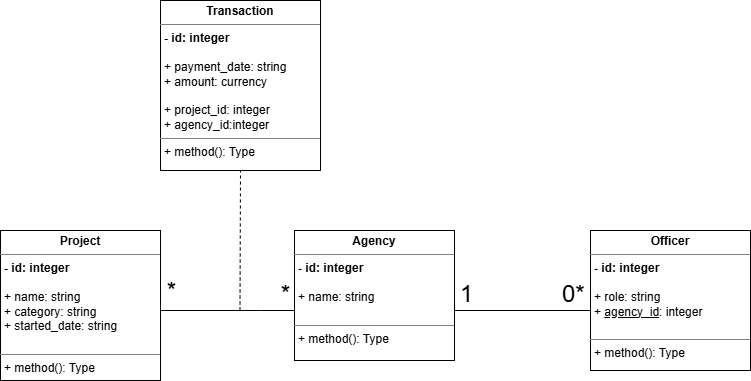

The diagram above was exported from draw.io. Its source (the exported page's mxGraphModel, read from the mxfile embedded in the PNG):
<mxGraphModel dx="1017" dy="564" grid="1" gridSize="10" guides="1" tooltips="1" connect="1" arrows="1" fold="1" page="1" pageScale="1" pageWidth="827" pageHeight="1169" math="0" shadow="0">
  <root>
    <mxCell id="0" />
    <mxCell id="1" parent="0" />
    <mxCell id="dfD_hRv4N-zfg4FP0SUz-6" parent="1" style="verticalAlign=top;align=left;overflow=fill;html=1;whiteSpace=wrap;" value="&lt;p style=&quot;margin:0px;margin-top:4px;text-align:center;&quot;&gt;&lt;b&gt;Agency&lt;/b&gt;&lt;/p&gt;&lt;hr size=&quot;1&quot; style=&quot;border-style:solid;&quot;&gt;&lt;p style=&quot;margin:0px;margin-left:4px;&quot;&gt;&lt;b&gt;- id: integer&lt;/b&gt;&lt;/p&gt;&lt;p style=&quot;margin:0px;margin-left:4px;&quot;&gt;&lt;br&gt;&lt;/p&gt;&lt;p style=&quot;margin:0px;margin-left:4px;&quot;&gt;+ name: string&lt;/p&gt;&lt;p style=&quot;margin:0px;margin-left:4px;&quot;&gt;&lt;br&gt;&lt;/p&gt;&lt;hr size=&quot;1&quot; style=&quot;border-style:solid;&quot;&gt;&lt;p style=&quot;margin:0px;margin-left:4px;&quot;&gt;+ method(): Type&lt;/p&gt;" vertex="1">
      <mxGeometry height="130" width="160" x="334" y="320" as="geometry" />
    </mxCell>
    <mxCell id="dfD_hRv4N-zfg4FP0SUz-7" parent="1" style="verticalAlign=top;align=left;overflow=fill;html=1;whiteSpace=wrap;" value="&lt;p style=&quot;margin:0px;margin-top:4px;text-align:center;&quot;&gt;&lt;b&gt;Officer&lt;/b&gt;&lt;/p&gt;&lt;hr size=&quot;1&quot; style=&quot;border-style:solid;&quot;&gt;&lt;p style=&quot;margin:0px;margin-left:4px;&quot;&gt;&lt;b&gt;- id: integer&lt;/b&gt;&lt;/p&gt;&lt;p style=&quot;margin:0px;margin-left:4px;&quot;&gt;&lt;br&gt;&lt;/p&gt;&lt;p style=&quot;margin:0px;margin-left:4px;&quot;&gt;+ role: string&lt;/p&gt;&lt;p style=&quot;margin:0px;margin-left:4px;&quot;&gt;+ &lt;u&gt;agency_id&lt;/u&gt;: integer&lt;/p&gt;&lt;p style=&quot;margin:0px;margin-left:4px;&quot;&gt;&lt;br&gt;&lt;/p&gt;&lt;hr size=&quot;1&quot; style=&quot;border-style:solid;&quot;&gt;&lt;p style=&quot;margin:0px;margin-left:4px;&quot;&gt;+ method(): Type&lt;/p&gt;" vertex="1">
      <mxGeometry height="140" width="160" x="630" y="320" as="geometry" />
    </mxCell>
    <mxCell id="dfD_hRv4N-zfg4FP0SUz-15" parent="1" style="verticalAlign=top;align=left;overflow=fill;html=1;whiteSpace=wrap;" value="&lt;p style=&quot;margin:0px;margin-top:4px;text-align:center;&quot;&gt;&lt;b&gt;Transaction&lt;/b&gt;&lt;/p&gt;&lt;hr size=&quot;1&quot; style=&quot;border-style:solid;&quot;&gt;&lt;p style=&quot;margin:0px;margin-left:4px;&quot;&gt;&lt;b&gt;- id: integer&lt;/b&gt;&lt;/p&gt;&lt;p style=&quot;margin:0px;margin-left:4px;&quot;&gt;&lt;br&gt;&lt;/p&gt;&lt;p style=&quot;margin:0px;margin-left:4px;&quot;&gt;&lt;span style=&quot;background-color: transparent; color: light-dark(rgb(0, 0, 0), rgb(255, 255, 255));&quot;&gt;+ payment_date: string&lt;/span&gt;&lt;/p&gt;&lt;p style=&quot;margin:0px;margin-left:4px;&quot;&gt;&lt;span style=&quot;background-color: transparent; color: light-dark(rgb(0, 0, 0), rgb(255, 255, 255));&quot;&gt;+ amount: currency&lt;/span&gt;&lt;/p&gt;&lt;p style=&quot;margin:0px;margin-left:4px;&quot;&gt;&lt;span style=&quot;background-color: transparent; color: light-dark(rgb(0, 0, 0), rgb(255, 255, 255));&quot;&gt;&lt;br&gt;&lt;/span&gt;&lt;/p&gt;&lt;p style=&quot;margin:0px;margin-left:4px;&quot;&gt;+ project_id: integer&lt;/p&gt;&lt;p style=&quot;margin:0px;margin-left:4px;&quot;&gt;+ agency_id:integer&lt;/p&gt;&lt;hr size=&quot;1&quot; style=&quot;border-style:solid;&quot;&gt;&lt;p style=&quot;margin:0px;margin-left:4px;&quot;&gt;+ method(): Type&lt;/p&gt;" vertex="1">
      <mxGeometry height="170" width="160" x="200" y="90" as="geometry" />
    </mxCell>
    <mxCell id="CZxG4l57HDq3lAl3B6_l-1" edge="1" parent="1" style="endArrow=none;dashed=1;html=1;rounded=0;" value="">
      <mxGeometry height="50" relative="1" width="50" as="geometry">
        <mxPoint x="279.5" y="400" as="sourcePoint" />
        <mxPoint x="280" y="260" as="targetPoint" />
      </mxGeometry>
    </mxCell>
    <mxCell id="CZxG4l57HDq3lAl3B6_l-2" parent="1" style="verticalAlign=top;align=left;overflow=fill;html=1;whiteSpace=wrap;" value="&lt;p style=&quot;margin:0px;margin-top:4px;text-align:center;&quot;&gt;&lt;b&gt;Project&lt;/b&gt;&lt;/p&gt;&lt;hr size=&quot;1&quot; style=&quot;border-style:solid;&quot;&gt;&lt;p style=&quot;margin:0px;margin-left:4px;&quot;&gt;&lt;b&gt;- id: integer&lt;/b&gt;&lt;/p&gt;&lt;p style=&quot;margin:0px;margin-left:4px;&quot;&gt;&lt;br&gt;&lt;/p&gt;&lt;p style=&quot;margin:0px;margin-left:4px;&quot;&gt;+ name: string&lt;/p&gt;&lt;p style=&quot;margin:0px;margin-left:4px;&quot;&gt;+ category: string&lt;/p&gt;&lt;p style=&quot;margin:0px;margin-left:4px;&quot;&gt;&lt;span style=&quot;background-color: transparent; color: light-dark(rgb(0, 0, 0), rgb(255, 255, 255));&quot;&gt;+ started_date: string&lt;/span&gt;&lt;/p&gt;&lt;p style=&quot;margin:0px;margin-left:4px;&quot;&gt;&lt;span style=&quot;background-color: transparent; color: light-dark(rgb(0, 0, 0), rgb(255, 255, 255));&quot;&gt;&lt;br&gt;&lt;/span&gt;&lt;/p&gt;&lt;hr size=&quot;1&quot; style=&quot;border-style:solid;&quot;&gt;&lt;p style=&quot;margin:0px;margin-left:4px;&quot;&gt;+ method(): Type&lt;/p&gt;" vertex="1">
      <mxGeometry height="150" width="160" x="40" y="320" as="geometry" />
    </mxCell>
    <mxCell id="CZxG4l57HDq3lAl3B6_l-7" edge="1" parent="1" style="endArrow=none;html=1;edgeStyle=orthogonalEdgeStyle;rounded=0;" target="dfD_hRv4N-zfg4FP0SUz-6" value="">
      <mxGeometry relative="1" as="geometry">
        <Array as="points">
          <mxPoint x="300" y="400" />
          <mxPoint x="300" y="400" />
        </Array>
        <mxPoint x="200" y="400" as="sourcePoint" />
        <mxPoint x="330" y="400" as="targetPoint" />
      </mxGeometry>
    </mxCell>
    <mxCell id="CZxG4l57HDq3lAl3B6_l-9" connectable="0" parent="CZxG4l57HDq3lAl3B6_l-7" style="edgeLabel;resizable=0;html=1;align=right;verticalAlign=bottom;" value="&lt;font style=&quot;font-size: 24px;&quot;&gt;*&lt;/font&gt;" vertex="1">
      <mxGeometry relative="1" x="1" as="geometry">
        <mxPoint x="-4" as="offset" />
      </mxGeometry>
    </mxCell>
    <mxCell id="CZxG4l57HDq3lAl3B6_l-10" connectable="0" parent="CZxG4l57HDq3lAl3B6_l-7" style="edgeLabel;html=1;align=center;verticalAlign=middle;resizable=0;points=[];" value="&lt;font style=&quot;font-size: 24px;&quot;&gt;*&lt;/font&gt;" vertex="1">
      <mxGeometry relative="1" x="-0.9194" y="8" as="geometry">
        <mxPoint x="5" y="-12" as="offset" />
      </mxGeometry>
    </mxCell>
    <mxCell id="CZxG4l57HDq3lAl3B6_l-11" edge="1" parent="1" style="endArrow=none;html=1;edgeStyle=orthogonalEdgeStyle;rounded=0;" value="">
      <mxGeometry relative="1" as="geometry">
        <mxPoint x="494" y="400" as="sourcePoint" />
        <mxPoint x="630" y="400" as="targetPoint" />
      </mxGeometry>
    </mxCell>
    <mxCell id="CZxG4l57HDq3lAl3B6_l-12" connectable="0" parent="CZxG4l57HDq3lAl3B6_l-11" style="edgeLabel;resizable=0;html=1;align=left;verticalAlign=bottom;" value="&lt;font style=&quot;font-size: 24px;&quot;&gt;0*&lt;/font&gt;" vertex="1">
      <mxGeometry relative="1" x="-1" as="geometry">
        <mxPoint x="106" as="offset" />
      </mxGeometry>
    </mxCell>
    <mxCell id="CZxG4l57HDq3lAl3B6_l-13" connectable="0" parent="CZxG4l57HDq3lAl3B6_l-11" style="edgeLabel;resizable=0;html=1;align=right;verticalAlign=bottom;" value="&lt;font style=&quot;font-size: 24px;&quot;&gt;1&lt;/font&gt;" vertex="1">
      <mxGeometry relative="1" x="1" as="geometry">
        <mxPoint x="-117" as="offset" />
      </mxGeometry>
    </mxCell>
  </root>
</mxGraphModel>